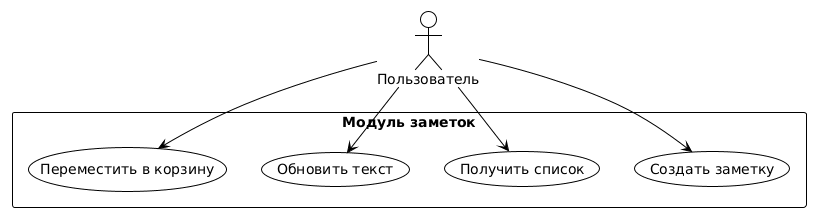

The diagram above was rendered by PlantUML. Its source (embedded in the PNG):
@startuml
!theme plain
skinparam backgroundColor #FFFFFF
skinparam shadowing false

actor "Пользователь" as User

rectangle "Модуль заметок" {
    usecase "Создать заметку" as C
    usecase "Получить список" as R
    usecase "Обновить текст" as U
    usecase "Переместить в корзину" as D
}

User --> C
User --> R
User --> U
User --> D
@enduml